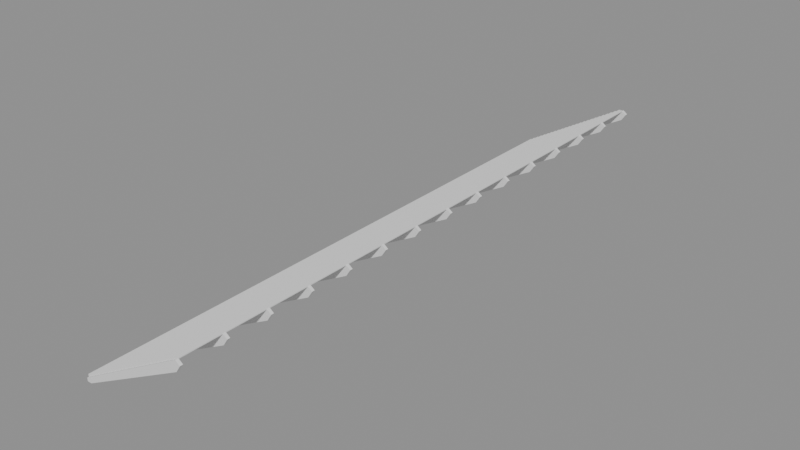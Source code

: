# Source: trybuna_glowna_baza.blend  (saved by Blender 5.2.44; exported with 4.5.12 LTS)
import bpy
from mathutils import Matrix  # noqa: F401  (used for matrix-valued properties, if any)

bpy.ops.wm.read_factory_settings(use_empty=True)
scene = bpy.context.scene
scene.name = 'Scene'

# ---- collections
col_lks_trybuna_glowna = bpy.data.collections.new('LKS_Trybuna_Glowna'); scene.collection.children.link(col_lks_trybuna_glowna)

# ---- meshes
me_dzwigar_zelbetowy_mesh = bpy.data.meshes.new('Dzwigar_Zelbetowy_Mesh')
me_dzwigar_zelbetowy_mesh.from_pydata([(0.0, -0.25, 0.0), (0.0, -0.25, 0.6), (20.0, -0.25, 12.15), (20.8, -0.25, 11.55), (20.0, -0.25, 10.35), (0.8, -0.25, 0.0), (0.0, 0.25, 0.0), (0.0, 0.25, 0.6), (20.0, 0.25, 12.15), (20.8, 0.25, 11.55), (20.0, 0.25, 10.35), (0.8, 0.25, 0.0)], [], [(0, 5, 4, 3, 2, 1), (6, 7, 8, 9, 10, 11), (3, 4, 10, 9), (1, 2, 8, 7), (5, 0, 6, 11), (4, 5, 11, 10), (2, 3, 9, 8), (0, 1, 7, 6)])
me_dzwigar_zelbetowy_mesh.update()
me_stopnie_trybuny_mesh = bpy.data.meshes.new('Stopnie_Trybuny_Mesh')
me_stopnie_trybuny_mesh.from_pydata([(0.0, 0.0, 0.6), (0.0, 0.0, 1.062), (0.8, 0.0, 1.062), (0.8, 0.0, 1.524), (1.6, 0.0, 1.524), (1.6, 0.0, 1.986), (2.4, 0.0, 1.986), (2.4, 0.0, 2.448), (3.2, 0.0, 2.448), (3.2, 0.0, 2.91), (4.0, 0.0, 2.91), (4.0, 0.0, 3.372), (4.8, 0.0, 3.372), (4.8, 0.0, 3.834), (5.6, 0.0, 3.834), (5.6, 0.0, 4.296), (6.4, 0.0, 4.296), (6.4, 0.0, 4.758), (7.2, 0.0, 4.758), (7.2, 0.0, 5.22), (8.0, 0.0, 5.22), (8.0, 0.0, 5.682), (8.8, 0.0, 5.682), (8.8, 0.0, 6.144), (9.6, 0.0, 6.144), (9.6, 0.0, 6.606), (10.4, 0.0, 6.606), (10.4, 0.0, 7.068), (11.2, 0.0, 7.068), (11.2, 0.0, 7.53), (12.0, 0.0, 7.53), (12.0, 0.0, 7.992), (12.8, 0.0, 7.992), (12.8, 0.0, 8.454), (13.6, 0.0, 8.454), (13.6, 0.0, 8.916), (14.4, 0.0, 8.916), (14.4, 0.0, 9.378), (15.2, 0.0, 9.378), (15.2, 0.0, 9.84), (16.0, 0.0, 9.84), (16.0, 0.0, 10.3), (16.8, 0.0, 10.3), (16.8, 0.0, 10.76), (17.6, 0.0, 10.76), (17.6, 0.0, 11.23), (18.4, 0.0, 11.23), (18.4, 0.0, 11.69), (19.2, 0.0, 11.69), (19.2, 0.0, 12.15), (20.0, 0.0, 12.15), (20.0, 0.0, 12.0), (0.0, 0.0, 0.45), (0.0, 7.714, 0.6), (0.0, 7.714, 1.062), (0.8, 7.714, 1.062), (0.8, 7.714, 1.524), (1.6, 7.714, 1.524), (1.6, 7.714, 1.986), (2.4, 7.714, 1.986), (2.4, 7.714, 2.448), (3.2, 7.714, 2.448), (3.2, 7.714, 2.91), (4.0, 7.714, 2.91), (4.0, 7.714, 3.372), (4.8, 7.714, 3.372), (4.8, 7.714, 3.834), (5.6, 7.714, 3.834), (5.6, 7.714, 4.296), (6.4, 7.714, 4.296), (6.4, 7.714, 4.758), (7.2, 7.714, 4.758), (7.2, 7.714, 5.22), (8.0, 7.714, 5.22), (8.0, 7.714, 5.682), (8.8, 7.714, 5.682), (8.8, 7.714, 6.144), (9.6, 7.714, 6.144), (9.6, 7.714, 6.606), (10.4, 7.714, 6.606), (10.4, 7.714, 7.068), (11.2, 7.714, 7.068), (11.2, 7.714, 7.53), (12.0, 7.714, 7.53), (12.0, 7.714, 7.992), (12.8, 7.714, 7.992), (12.8, 7.714, 8.454), (13.6, 7.714, 8.454), (13.6, 7.714, 8.916), (14.4, 7.714, 8.916), (14.4, 7.714, 9.378), (15.2, 7.714, 9.378), (15.2, 7.714, 9.84), (16.0, 7.714, 9.84), (16.0, 7.714, 10.3), (16.8, 7.714, 10.3), (16.8, 7.714, 10.76), (17.6, 7.714, 10.76), (17.6, 7.714, 11.23), (18.4, 7.714, 11.23), (18.4, 7.714, 11.69), (19.2, 7.714, 11.69), (19.2, 7.714, 12.15), (20.0, 7.714, 12.15), (20.0, 7.714, 12.0), (0.0, 7.714, 0.45)], [], [(0, 52, 51, 50, 49, 48, 47, 46, 45, 44, 43, 42, 41, 40, 39, 38, 37, 36, 35, 34, 33, 32, 31, 30, 29, 28, 27, 26, 25, 24, 23, 22, 21, 20, 19, 18, 17, 16, 15, 14, 13, 12, 11, 10, 9, 8, 7, 6, 5, 4, 3, 2, 1), (53, 54, 55, 56, 57, 58, 59, 60, 61, 62, 63, 64, 65, 66, 67, 68, 69, 70, 71, 72, 73, 74, 75, 76, 77, 78, 79, 80, 81, 82, 83, 84, 85, 86, 87, 88, 89, 90, 91, 92, 93, 94, 95, 96, 97, 98, 99, 100, 101, 102, 103, 104, 105), (26, 27, 80, 79), (0, 1, 54, 53), (27, 28, 81, 80), (1, 2, 55, 54), (28, 29, 82, 81), (2, 3, 56, 55), (29, 30, 83, 82), (3, 4, 57, 56), (30, 31, 84, 83), (4, 5, 58, 57), (31, 32, 85, 84), (5, 6, 59, 58), (32, 33, 86, 85), (6, 7, 60, 59), (33, 34, 87, 86), (7, 8, 61, 60), (34, 35, 88, 87), (8, 9, 62, 61), (35, 36, 89, 88), (9, 10, 63, 62), (36, 37, 90, 89), (10, 11, 64, 63), (37, 38, 91, 90), (11, 12, 65, 64), (38, 39, 92, 91), (12, 13, 66, 65), (39, 40, 93, 92), (13, 14, 67, 66), (40, 41, 94, 93), (14, 15, 68, 67), (41, 42, 95, 94), (15, 16, 69, 68), (42, 43, 96, 95), (16, 17, 70, 69), (43, 44, 97, 96), (17, 18, 71, 70), (44, 45, 98, 97), (18, 19, 72, 71), (45, 46, 99, 98), (19, 20, 73, 72), (46, 47, 100, 99), (20, 21, 74, 73), (47, 48, 101, 100), (21, 22, 75, 74), (48, 49, 102, 101), (22, 23, 76, 75), (49, 50, 103, 102), (23, 24, 77, 76), (50, 51, 104, 103), (24, 25, 78, 77), (51, 52, 105, 104), (25, 26, 79, 78), (52, 0, 53, 105)])
me_stopnie_trybuny_mesh.update()

# ---- objects
ob_dzwigar_prefabrykowany = bpy.data.objects.new('Dzwigar_Prefabrykowany', me_dzwigar_zelbetowy_mesh)
ob_stopnie_sektor_przenslo = bpy.data.objects.new('Stopnie_Sektor_Przenslo', me_stopnie_trybuny_mesh)
ob_dzwigar_zamykajacy_os15 = bpy.data.objects.new('Dzwigar_Zamykajacy_Os15', me_dzwigar_zelbetowy_mesh)

# ---- transforms, parenting, visibility, modifiers, constraints
ob_dzwigar_prefabrykowany.location = (0.0, 0.0, 0.0)
_m = ob_dzwigar_prefabrykowany.modifiers.new('Array_14_Przensel', 'ARRAY')
_m.count = 14
_m.use_constant_offset = True
_m.constant_offset_displace = (0.0, 7.714, 0.0)
_m.use_relative_offset = False
ob_stopnie_sektor_przenslo.location = (0.0, 0.0, 0.0)
_m = ob_stopnie_sektor_przenslo.modifiers.new('Array_14_Przensel', 'ARRAY')
_m.count = 14
_m.use_constant_offset = True
_m.constant_offset_displace = (0.0, 7.714, 0.0)
_m.use_relative_offset = False
ob_dzwigar_zamykajacy_os15.location = (0.0, 108.0, 0.0)

# ---- collection membership
col_lks_trybuna_glowna.objects.link(ob_dzwigar_prefabrykowany)
col_lks_trybuna_glowna.objects.link(ob_stopnie_sektor_przenslo)
col_lks_trybuna_glowna.objects.link(ob_dzwigar_zamykajacy_os15)

# ---- scene / render settings (as saved in the file)
scene.frame_start = 1; scene.frame_end = 250; scene.frame_set(1)
scene.render.engine = 'BLENDER_EEVEE_NEXT'
scene.render.bake_bias = 0.0
scene.render.bake_samples = 0
scene.render.compositor_device = 'GPU'
scene.eevee.use_volume_custom_range = False
scene.eevee.fast_gi_thickness_near = 0.1
scene.eevee.fast_gi_thickness_far = 0.0
scene.eevee.ray_tracing_options.screen_trace_thickness = 0.1
bpy.context.view_layer.update()

# ---- added for rendering (the .blend has no active camera and no usable light): camera, sun + grey world if the file has none
cam_auto = bpy.data.cameras.new('AutoCamera')
cam_auto.lens = 50.0
cam_auto.sensor_width = 36.0
cam_auto.clip_end = 1804.68
ob_auto_camera = bpy.data.objects.new('AutoCamera', cam_auto)
scene.collection.objects.link(ob_auto_camera)
ob_auto_camera.location = (113.231, -69.3974, 88.3399)
ob_auto_camera.rotation_euler = (1.09748, -7.21219e-08, 0.694738)
scene.camera = ob_auto_camera
light_auto_sun = bpy.data.lights.new('AutoSun', 'SUN')
light_auto_sun.energy = 3.0
light_auto_sun.angle = 0.0523599
ob_auto_sun = bpy.data.objects.new('AutoSun', light_auto_sun)
scene.collection.objects.link(ob_auto_sun)
ob_auto_sun.rotation_euler = (0.872665, 0.174533, 0.523599)
if scene.world is None:
    world_auto = bpy.data.worlds.new('AutoWorld')
    world_auto.color = (0.3, 0.3, 0.3)
    scene.world = world_auto
bpy.context.view_layer.update()
